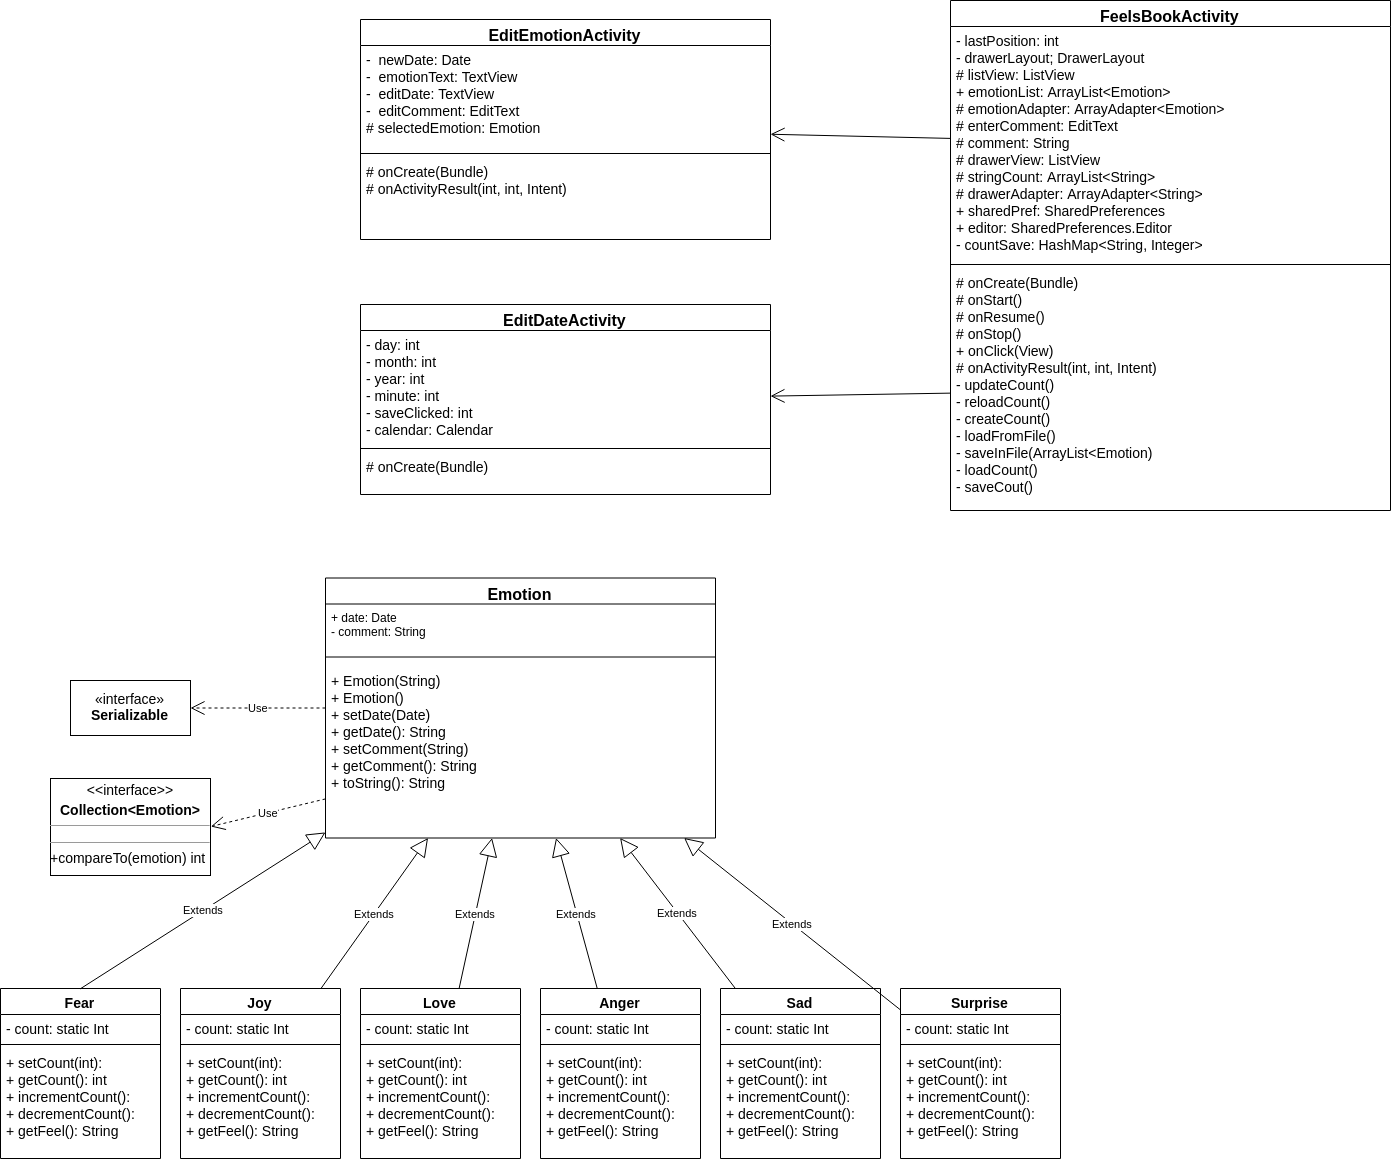

The diagram above was exported from draw.io. Its source (the exported page's mxGraphModel, read from the mxfile embedded in the PNG):
<mxGraphModel dx="1472" dy="1909" grid="1" gridSize="10" guides="1" tooltips="1" connect="1" arrows="1" fold="1" page="1" pageScale="1" pageWidth="850" pageHeight="1100" background="#ffffff" math="0" shadow="0">
  <root>
    <mxCell id="0" />
    <mxCell id="1" parent="0" />
    <mxCell id="16" value="Emotion&#10;&#10;" style="swimlane;fontStyle=1;align=center;verticalAlign=top;childLayout=stackLayout;horizontal=1;startSize=26;horizontalStack=0;resizeParent=1;resizeParentMax=0;resizeLast=0;collapsible=1;marginBottom=0;swimlaneFillColor=#ffffff;fontSize=16;" vertex="1" parent="1">
      <mxGeometry x="425" y="82.5" width="390" height="260" as="geometry" />
    </mxCell>
    <mxCell id="17" value="+ date: Date&#10;- comment: String&#10;" style="text;strokeColor=none;fillColor=none;align=left;verticalAlign=top;spacingLeft=4;spacingRight=4;overflow=hidden;rotatable=0;points=[[0,0.5],[1,0.5]];portConstraint=eastwest;" vertex="1" parent="16">
      <mxGeometry y="26" width="390" height="44" as="geometry" />
    </mxCell>
    <mxCell id="18" value="" style="line;strokeWidth=1;fillColor=none;align=left;verticalAlign=middle;spacingTop=-1;spacingLeft=3;spacingRight=3;rotatable=0;labelPosition=right;points=[];portConstraint=eastwest;" vertex="1" parent="16">
      <mxGeometry y="70" width="390" height="18" as="geometry" />
    </mxCell>
    <mxCell id="19" value="+ Emotion(String)&#10;+ Emotion()&#10;+ setDate(Date)&#10;+ getDate(): String&#10;+ setComment(String)&#10;+ getComment(): String&#10;+ toString(): String&#10;&#10;" style="text;strokeColor=none;fillColor=none;align=left;verticalAlign=top;spacingLeft=4;spacingRight=4;overflow=hidden;rotatable=0;points=[[0,0.5],[1,0.5]];portConstraint=eastwest;fontSize=14;" vertex="1" parent="16">
      <mxGeometry y="88" width="390" height="172" as="geometry" />
    </mxCell>
    <mxCell id="20" value="Sad&#10;" style="swimlane;fontStyle=1;align=center;verticalAlign=top;childLayout=stackLayout;horizontal=1;startSize=26;horizontalStack=0;resizeParent=1;resizeParentMax=0;resizeLast=0;collapsible=1;marginBottom=0;swimlaneFillColor=#ffffff;fontSize=14;" vertex="1" parent="1">
      <mxGeometry x="820" y="493" width="160" height="170" as="geometry" />
    </mxCell>
    <mxCell id="21" value="- count: static Int" style="text;strokeColor=none;fillColor=none;align=left;verticalAlign=top;spacingLeft=4;spacingRight=4;overflow=hidden;rotatable=0;points=[[0,0.5],[1,0.5]];portConstraint=eastwest;fontSize=14;" vertex="1" parent="20">
      <mxGeometry y="26" width="160" height="26" as="geometry" />
    </mxCell>
    <mxCell id="22" value="" style="line;strokeWidth=1;fillColor=none;align=left;verticalAlign=middle;spacingTop=-1;spacingLeft=3;spacingRight=3;rotatable=0;labelPosition=right;points=[];portConstraint=eastwest;" vertex="1" parent="20">
      <mxGeometry y="52" width="160" height="8" as="geometry" />
    </mxCell>
    <mxCell id="23" value="+ setCount(int):&#10;+ getCount(): int&#10;+ incrementCount():&#10;+ decrementCount():&#10;+ getFeel(): String&#10;" style="text;strokeColor=none;fillColor=none;align=left;verticalAlign=top;spacingLeft=4;spacingRight=4;overflow=hidden;rotatable=0;points=[[0,0.5],[1,0.5]];portConstraint=eastwest;fontSize=14;" vertex="1" parent="20">
      <mxGeometry y="60" width="160" height="110" as="geometry" />
    </mxCell>
    <mxCell id="24" value="Anger&#10;" style="swimlane;fontStyle=1;align=center;verticalAlign=top;childLayout=stackLayout;horizontal=1;startSize=26;horizontalStack=0;resizeParent=1;resizeParentMax=0;resizeLast=0;collapsible=1;marginBottom=0;swimlaneFillColor=#ffffff;fontSize=14;" vertex="1" parent="1">
      <mxGeometry x="640" y="493" width="160" height="170" as="geometry" />
    </mxCell>
    <mxCell id="25" value="- count: static Int" style="text;strokeColor=none;fillColor=none;align=left;verticalAlign=top;spacingLeft=4;spacingRight=4;overflow=hidden;rotatable=0;points=[[0,0.5],[1,0.5]];portConstraint=eastwest;fontSize=14;" vertex="1" parent="24">
      <mxGeometry y="26" width="160" height="26" as="geometry" />
    </mxCell>
    <mxCell id="26" value="" style="line;strokeWidth=1;fillColor=none;align=left;verticalAlign=middle;spacingTop=-1;spacingLeft=3;spacingRight=3;rotatable=0;labelPosition=right;points=[];portConstraint=eastwest;" vertex="1" parent="24">
      <mxGeometry y="52" width="160" height="8" as="geometry" />
    </mxCell>
    <mxCell id="27" value="+ setCount(int):&#10;+ getCount(): int&#10;+ incrementCount():&#10;+ decrementCount():&#10;+ getFeel(): String&#10;" style="text;strokeColor=none;fillColor=none;align=left;verticalAlign=top;spacingLeft=4;spacingRight=4;overflow=hidden;rotatable=0;points=[[0,0.5],[1,0.5]];portConstraint=eastwest;fontSize=14;" vertex="1" parent="24">
      <mxGeometry y="60" width="160" height="110" as="geometry" />
    </mxCell>
    <mxCell id="28" value="Love&#10;" style="swimlane;fontStyle=1;align=center;verticalAlign=top;childLayout=stackLayout;horizontal=1;startSize=26;horizontalStack=0;resizeParent=1;resizeParentMax=0;resizeLast=0;collapsible=1;marginBottom=0;swimlaneFillColor=#ffffff;fontSize=14;" vertex="1" parent="1">
      <mxGeometry x="460" y="493" width="160" height="170" as="geometry" />
    </mxCell>
    <mxCell id="29" value="- count: static Int" style="text;strokeColor=none;fillColor=none;align=left;verticalAlign=top;spacingLeft=4;spacingRight=4;overflow=hidden;rotatable=0;points=[[0,0.5],[1,0.5]];portConstraint=eastwest;fontSize=14;" vertex="1" parent="28">
      <mxGeometry y="26" width="160" height="26" as="geometry" />
    </mxCell>
    <mxCell id="30" value="" style="line;strokeWidth=1;fillColor=none;align=left;verticalAlign=middle;spacingTop=-1;spacingLeft=3;spacingRight=3;rotatable=0;labelPosition=right;points=[];portConstraint=eastwest;" vertex="1" parent="28">
      <mxGeometry y="52" width="160" height="8" as="geometry" />
    </mxCell>
    <mxCell id="31" value="+ setCount(int):&#10;+ getCount(): int&#10;+ incrementCount():&#10;+ decrementCount():&#10;+ getFeel(): String&#10;&#10;" style="text;strokeColor=none;fillColor=none;align=left;verticalAlign=top;spacingLeft=4;spacingRight=4;overflow=hidden;rotatable=0;points=[[0,0.5],[1,0.5]];portConstraint=eastwest;fontSize=14;" vertex="1" parent="28">
      <mxGeometry y="60" width="160" height="110" as="geometry" />
    </mxCell>
    <mxCell id="32" value="Joy&#10;" style="swimlane;fontStyle=1;align=center;verticalAlign=top;childLayout=stackLayout;horizontal=1;startSize=26;horizontalStack=0;resizeParent=1;resizeParentMax=0;resizeLast=0;collapsible=1;marginBottom=0;swimlaneFillColor=#ffffff;fontSize=14;" vertex="1" parent="1">
      <mxGeometry x="280" y="493" width="160" height="170" as="geometry" />
    </mxCell>
    <mxCell id="33" value="- count: static Int" style="text;strokeColor=none;fillColor=none;align=left;verticalAlign=top;spacingLeft=4;spacingRight=4;overflow=hidden;rotatable=0;points=[[0,0.5],[1,0.5]];portConstraint=eastwest;fontSize=14;" vertex="1" parent="32">
      <mxGeometry y="26" width="160" height="26" as="geometry" />
    </mxCell>
    <mxCell id="34" value="" style="line;strokeWidth=1;fillColor=none;align=left;verticalAlign=middle;spacingTop=-1;spacingLeft=3;spacingRight=3;rotatable=0;labelPosition=right;points=[];portConstraint=eastwest;" vertex="1" parent="32">
      <mxGeometry y="52" width="160" height="8" as="geometry" />
    </mxCell>
    <mxCell id="35" value="+ setCount(int):&#10;+ getCount(): int&#10;+ incrementCount():&#10;+ decrementCount():&#10;+ getFeel(): String&#10;&#10;" style="text;strokeColor=none;fillColor=none;align=left;verticalAlign=top;spacingLeft=4;spacingRight=4;overflow=hidden;rotatable=0;points=[[0,0.5],[1,0.5]];portConstraint=eastwest;fontSize=14;" vertex="1" parent="32">
      <mxGeometry y="60" width="160" height="110" as="geometry" />
    </mxCell>
    <mxCell id="36" value="Fear&#10;" style="swimlane;fontStyle=1;align=center;verticalAlign=top;childLayout=stackLayout;horizontal=1;startSize=26;horizontalStack=0;resizeParent=1;resizeParentMax=0;resizeLast=0;collapsible=1;marginBottom=0;swimlaneFillColor=#ffffff;fontSize=14;" vertex="1" parent="1">
      <mxGeometry x="100" y="493" width="160" height="170" as="geometry" />
    </mxCell>
    <mxCell id="37" value="- count: static Int" style="text;strokeColor=none;fillColor=none;align=left;verticalAlign=top;spacingLeft=4;spacingRight=4;overflow=hidden;rotatable=0;points=[[0,0.5],[1,0.5]];portConstraint=eastwest;fontSize=14;" vertex="1" parent="36">
      <mxGeometry y="26" width="160" height="26" as="geometry" />
    </mxCell>
    <mxCell id="38" value="" style="line;strokeWidth=1;fillColor=none;align=left;verticalAlign=middle;spacingTop=-1;spacingLeft=3;spacingRight=3;rotatable=0;labelPosition=right;points=[];portConstraint=eastwest;" vertex="1" parent="36">
      <mxGeometry y="52" width="160" height="8" as="geometry" />
    </mxCell>
    <mxCell id="39" value="+ setCount(int):&#10;+ getCount(): int&#10;+ incrementCount():&#10;+ decrementCount():&#10;+ getFeel(): String&#10;" style="text;strokeColor=none;fillColor=none;align=left;verticalAlign=top;spacingLeft=4;spacingRight=4;overflow=hidden;rotatable=0;points=[[0,0.5],[1,0.5]];portConstraint=eastwest;fontSize=14;" vertex="1" parent="36">
      <mxGeometry y="60" width="160" height="110" as="geometry" />
    </mxCell>
    <mxCell id="40" value="Surprise&#10;" style="swimlane;fontStyle=1;align=center;verticalAlign=top;childLayout=stackLayout;horizontal=1;startSize=26;horizontalStack=0;resizeParent=1;resizeParentMax=0;resizeLast=0;collapsible=1;marginBottom=0;swimlaneFillColor=#ffffff;fontSize=14;" vertex="1" parent="1">
      <mxGeometry x="1000" y="493" width="160" height="170" as="geometry" />
    </mxCell>
    <mxCell id="41" value="- count: static Int" style="text;strokeColor=none;fillColor=none;align=left;verticalAlign=top;spacingLeft=4;spacingRight=4;overflow=hidden;rotatable=0;points=[[0,0.5],[1,0.5]];portConstraint=eastwest;fontSize=14;" vertex="1" parent="40">
      <mxGeometry y="26" width="160" height="26" as="geometry" />
    </mxCell>
    <mxCell id="42" value="" style="line;strokeWidth=1;fillColor=none;align=left;verticalAlign=middle;spacingTop=-1;spacingLeft=3;spacingRight=3;rotatable=0;labelPosition=right;points=[];portConstraint=eastwest;" vertex="1" parent="40">
      <mxGeometry y="52" width="160" height="8" as="geometry" />
    </mxCell>
    <mxCell id="43" value="+ setCount(int):&#10;+ getCount(): int&#10;+ incrementCount():&#10;+ decrementCount():&#10;+ getFeel(): String&#10;" style="text;strokeColor=none;fillColor=none;align=left;verticalAlign=top;spacingLeft=4;spacingRight=4;overflow=hidden;rotatable=0;points=[[0,0.5],[1,0.5]];portConstraint=eastwest;fontSize=14;" vertex="1" parent="40">
      <mxGeometry y="60" width="160" height="110" as="geometry" />
    </mxCell>
    <mxCell id="44" value="Extends" style="endArrow=block;endSize=16;endFill=0;html=1;exitX=0.5;exitY=0;" edge="1" parent="1" source="36" target="16">
      <mxGeometry width="160" relative="1" as="geometry">
        <mxPoint x="100" y="333" as="sourcePoint" />
        <mxPoint x="100" y="333" as="targetPoint" />
      </mxGeometry>
    </mxCell>
    <mxCell id="48" value="Extends" style="endArrow=block;endSize=16;endFill=0;html=1;" edge="1" parent="1" source="32" target="16">
      <mxGeometry width="160" relative="1" as="geometry">
        <mxPoint x="265" y="333" as="sourcePoint" />
        <mxPoint x="265" y="333" as="targetPoint" />
      </mxGeometry>
    </mxCell>
    <mxCell id="49" value="Extends" style="endArrow=block;endSize=16;endFill=0;html=1;" edge="1" parent="1" source="28" target="16">
      <mxGeometry width="160" relative="1" as="geometry">
        <mxPoint x="435" y="333" as="sourcePoint" />
        <mxPoint x="435" y="333" as="targetPoint" />
      </mxGeometry>
    </mxCell>
    <mxCell id="50" value="Extends" style="endArrow=block;endSize=16;endFill=0;html=1;" edge="1" parent="1" source="24" target="16">
      <mxGeometry width="160" relative="1" as="geometry">
        <mxPoint x="605" y="333" as="sourcePoint" />
        <mxPoint x="605" y="333" as="targetPoint" />
      </mxGeometry>
    </mxCell>
    <mxCell id="51" value="Extends" style="endArrow=block;endSize=16;endFill=0;html=1;" edge="1" parent="1" source="20" target="16">
      <mxGeometry width="160" relative="1" as="geometry">
        <mxPoint x="770" y="333" as="sourcePoint" />
        <mxPoint x="770" y="333" as="targetPoint" />
      </mxGeometry>
    </mxCell>
    <mxCell id="52" value="Extends" style="endArrow=block;endSize=16;endFill=0;html=1;" edge="1" parent="1" source="40" target="16">
      <mxGeometry width="160" relative="1" as="geometry">
        <mxPoint x="940" y="333" as="sourcePoint" />
        <mxPoint x="940" y="333" as="targetPoint" />
      </mxGeometry>
    </mxCell>
    <mxCell id="54" value="&lt;font style=&quot;font-size: 14px&quot;&gt;«interface»&lt;br&gt;&lt;b&gt;Serializable&lt;/b&gt;&lt;/font&gt;&lt;br&gt;" style="html=1;" vertex="1" parent="1">
      <mxGeometry x="170" y="185" width="120" height="55" as="geometry" />
    </mxCell>
    <mxCell id="58" value="Use" style="endArrow=open;endSize=12;dashed=1;html=1;" edge="1" parent="1" source="16" target="54">
      <mxGeometry width="160" relative="1" as="geometry">
        <mxPoint x="275" y="253" as="sourcePoint" />
        <mxPoint x="275" y="253" as="targetPoint" />
      </mxGeometry>
    </mxCell>
    <mxCell id="59" value="Use" style="endArrow=open;endSize=12;dashed=1;html=1;entryX=1;entryY=0.5;" edge="1" parent="1" source="19" target="62">
      <mxGeometry width="160" relative="1" as="geometry">
        <mxPoint x="275" y="283" as="sourcePoint" />
        <mxPoint x="285" y="312" as="targetPoint" />
      </mxGeometry>
    </mxCell>
    <mxCell id="62" value="&lt;p style=&quot;margin: 4px 0px 0px ; text-align: center ; font-size: 14px&quot;&gt;&lt;font style=&quot;font-size: 14px&quot;&gt;&amp;lt;&amp;lt;interface&amp;gt;&amp;gt;&lt;/font&gt;&lt;/p&gt;&lt;p style=&quot;margin: 4px 0px 0px ; text-align: center ; font-size: 14px&quot;&gt;&lt;b&gt;&lt;font style=&quot;font-size: 14px&quot;&gt;Collection&amp;lt;Emotion&amp;gt;&lt;/font&gt;&lt;/b&gt;&lt;/p&gt;&lt;hr size=&quot;1&quot; style=&quot;font-size: 14px&quot;&gt;&lt;div style=&quot;height: 2px ; font-size: 14px&quot;&gt;&lt;/div&gt;&lt;hr size=&quot;1&quot; style=&quot;font-size: 14px&quot;&gt;&lt;div style=&quot;height: 2px ; font-size: 14px&quot;&gt;&lt;font style=&quot;font-size: 14px&quot;&gt;+compareTo(emotion) int&lt;/font&gt;&lt;/div&gt;" style="verticalAlign=top;align=left;overflow=fill;fontSize=12;fontFamily=Helvetica;html=1;" vertex="1" parent="1">
      <mxGeometry x="150" y="283" width="160" height="97" as="geometry" />
    </mxCell>
    <mxCell id="67" value="FeelsBookActivity" style="swimlane;fontStyle=1;align=center;verticalAlign=top;childLayout=stackLayout;horizontal=1;startSize=26;horizontalStack=0;resizeParent=1;resizeParentMax=0;resizeLast=0;collapsible=1;marginBottom=0;swimlaneFillColor=#ffffff;fontSize=16;" vertex="1" parent="1">
      <mxGeometry x="1050" y="-495" width="440" height="510" as="geometry" />
    </mxCell>
    <mxCell id="68" value="- lastPosition: int&#10;- drawerLayout; DrawerLayout&#10;# listView: ListView&#10;+ emotionList: ArrayList&lt;Emotion&gt;&#10;# emotionAdapter: ArrayAdapter&lt;Emotion&gt;&#10;# enterComment: EditText&#10;# comment: String&#10;# drawerView: ListView&#10;# stringCount: ArrayList&lt;String&gt;&#10;# drawerAdapter: ArrayAdapter&lt;String&gt;&#10;+ sharedPref: SharedPreferences&#10;+ editor: SharedPreferences.Editor&#10;- countSave: HashMap&lt;String, Integer&gt;" style="text;strokeColor=none;fillColor=none;align=left;verticalAlign=top;spacingLeft=4;spacingRight=4;overflow=hidden;rotatable=0;points=[[0,0.5],[1,0.5]];portConstraint=eastwest;fontSize=14;" vertex="1" parent="67">
      <mxGeometry y="26" width="440" height="234" as="geometry" />
    </mxCell>
    <mxCell id="69" value="" style="line;strokeWidth=1;fillColor=none;align=left;verticalAlign=middle;spacingTop=-1;spacingLeft=3;spacingRight=3;rotatable=0;labelPosition=right;points=[];portConstraint=eastwest;" vertex="1" parent="67">
      <mxGeometry y="260" width="440" height="8" as="geometry" />
    </mxCell>
    <mxCell id="70" value="# onCreate(Bundle)&#10;# onStart()&#10;# onResume()&#10;# onStop()&#10;+ onClick(View)&#10;# onActivityResult(int, int, Intent)&#10;- updateCount()&#10;- reloadCount()&#10;- createCount()&#10;- loadFromFile()&#10;- saveInFile(ArrayList&lt;Emotion)&#10;- loadCount()&#10;- saveCout()&#10;" style="text;strokeColor=none;fillColor=none;align=left;verticalAlign=top;spacingLeft=4;spacingRight=4;overflow=hidden;rotatable=0;points=[[0,0.5],[1,0.5]];portConstraint=eastwest;fontSize=14;" vertex="1" parent="67">
      <mxGeometry y="268" width="440" height="242" as="geometry" />
    </mxCell>
    <mxCell id="71" value="EditEmotionActivity" style="swimlane;fontStyle=1;align=center;verticalAlign=top;childLayout=stackLayout;horizontal=1;startSize=26;horizontalStack=0;resizeParent=1;resizeParentMax=0;resizeLast=0;collapsible=1;marginBottom=0;swimlaneFillColor=#ffffff;fontSize=16;" vertex="1" parent="1">
      <mxGeometry x="460" y="-476" width="410" height="220" as="geometry" />
    </mxCell>
    <mxCell id="72" value="-  newDate: Date&#10;-  emotionText: TextView&#10;-  editDate: TextView&#10;-  editComment: EditText&#10;# selectedEmotion: Emotion" style="text;strokeColor=none;fillColor=none;align=left;verticalAlign=top;spacingLeft=4;spacingRight=4;overflow=hidden;rotatable=0;points=[[0,0.5],[1,0.5]];portConstraint=eastwest;fontSize=14;" vertex="1" parent="71">
      <mxGeometry y="26" width="410" height="104" as="geometry" />
    </mxCell>
    <mxCell id="73" value="" style="line;strokeWidth=1;fillColor=none;align=left;verticalAlign=middle;spacingTop=-1;spacingLeft=3;spacingRight=3;rotatable=0;labelPosition=right;points=[];portConstraint=eastwest;" vertex="1" parent="71">
      <mxGeometry y="130" width="410" height="8" as="geometry" />
    </mxCell>
    <mxCell id="74" value="# onCreate(Bundle)&#10;# onActivityResult(int, int, Intent)&#10;" style="text;strokeColor=none;fillColor=none;align=left;verticalAlign=top;spacingLeft=4;spacingRight=4;overflow=hidden;rotatable=0;points=[[0,0.5],[1,0.5]];portConstraint=eastwest;fontSize=14;" vertex="1" parent="71">
      <mxGeometry y="138" width="410" height="82" as="geometry" />
    </mxCell>
    <mxCell id="76" value="EditDateActivity" style="swimlane;fontStyle=1;align=center;verticalAlign=top;childLayout=stackLayout;horizontal=1;startSize=26;horizontalStack=0;resizeParent=1;resizeParentMax=0;resizeLast=0;collapsible=1;marginBottom=0;swimlaneFillColor=#ffffff;fontSize=16;" vertex="1" parent="1">
      <mxGeometry x="460" y="-191" width="410" height="190" as="geometry" />
    </mxCell>
    <mxCell id="77" value="- day: int&#10;- month: int&#10;- year: int&#10;- minute: int&#10;- saveClicked: int&#10;- calendar: Calendar&#10;" style="text;strokeColor=none;fillColor=none;align=left;verticalAlign=top;spacingLeft=4;spacingRight=4;overflow=hidden;rotatable=0;points=[[0,0.5],[1,0.5]];portConstraint=eastwest;fontSize=14;" vertex="1" parent="76">
      <mxGeometry y="26" width="410" height="114" as="geometry" />
    </mxCell>
    <mxCell id="78" value="" style="line;strokeWidth=1;fillColor=none;align=left;verticalAlign=middle;spacingTop=-1;spacingLeft=3;spacingRight=3;rotatable=0;labelPosition=right;points=[];portConstraint=eastwest;" vertex="1" parent="76">
      <mxGeometry y="140" width="410" height="8" as="geometry" />
    </mxCell>
    <mxCell id="79" value="# onCreate(Bundle)&#10;" style="text;strokeColor=none;fillColor=none;align=left;verticalAlign=top;spacingLeft=4;spacingRight=4;overflow=hidden;rotatable=0;points=[[0,0.5],[1,0.5]];portConstraint=eastwest;fontSize=14;" vertex="1" parent="76">
      <mxGeometry y="148" width="410" height="42" as="geometry" />
    </mxCell>
    <mxCell id="80" value="" style="endArrow=open;endFill=1;endSize=12;html=1;" edge="1" parent="1" source="68" target="71">
      <mxGeometry width="160" relative="1" as="geometry">
        <mxPoint x="890" y="-367" as="sourcePoint" />
        <mxPoint x="890" y="-367" as="targetPoint" />
      </mxGeometry>
    </mxCell>
    <mxCell id="82" value="" style="endArrow=open;endFill=1;endSize=12;html=1;" edge="1" parent="1" source="70" target="76">
      <mxGeometry width="160" relative="1" as="geometry">
        <mxPoint x="889.9999999999995" y="-156" as="sourcePoint" />
        <mxPoint x="889.9999999999995" y="-156" as="targetPoint" />
      </mxGeometry>
    </mxCell>
  </root>
</mxGraphModel>